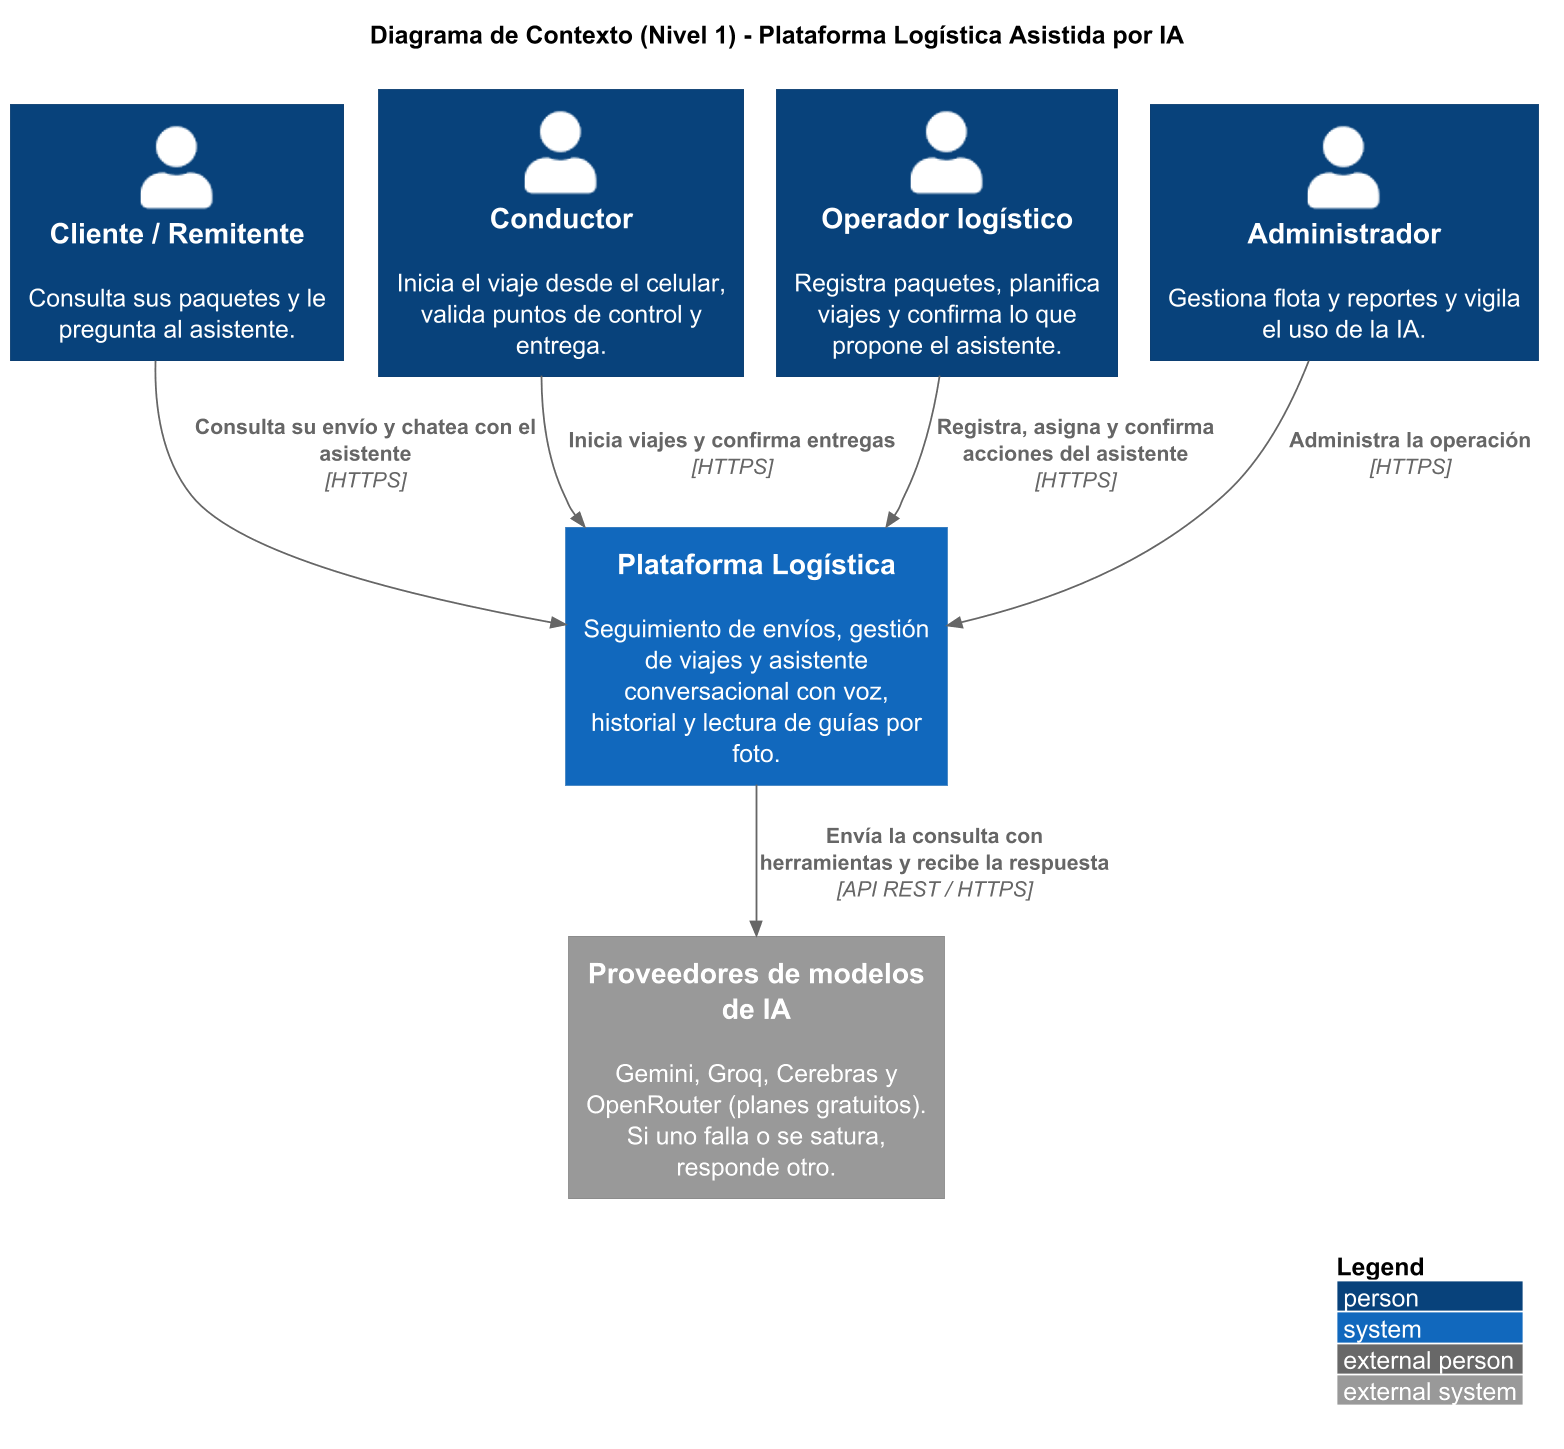

The diagram above was rendered by PlantUML. Its source (embedded in the PNG):
@startuml
skinparamlocked dpi 170
!pragma layout smetana
!include <C4/C4_Context>
LAYOUT_WITH_LEGEND()
title Diagrama de Contexto (Nivel 1) - Plataforma Logística Asistida por IA

Person(cliente, "Cliente / Remitente", "Consulta sus paquetes y le pregunta al asistente.")
Person(conductor, "Conductor", "Inicia el viaje desde el celular, valida puntos de control y entrega.")
Person(operador, "Operador logístico", "Registra paquetes, planifica viajes y confirma lo que propone el asistente.")
Person(admin, "Administrador", "Gestiona flota y reportes y vigila el uso de la IA.")

System(plataforma, "Plataforma Logística", "Seguimiento de envíos, gestión de viajes y asistente conversacional con voz, historial y lectura de guías por foto.")

System_Ext(llm, "Proveedores de modelos de IA", "Gemini, Groq, Cerebras y OpenRouter (planes gratuitos). Si uno falla o se satura, responde otro.")

Rel(cliente, plataforma, "Consulta su envío y chatea con el asistente", "HTTPS")
Rel(conductor, plataforma, "Inicia viajes y confirma entregas", "HTTPS")
Rel(operador, plataforma, "Registra, asigna y confirma acciones del asistente", "HTTPS")
Rel(admin, plataforma, "Administra la operación", "HTTPS")
Rel(plataforma, llm, "Envía la consulta con herramientas y recibe la respuesta", "API REST / HTTPS")
@enduml